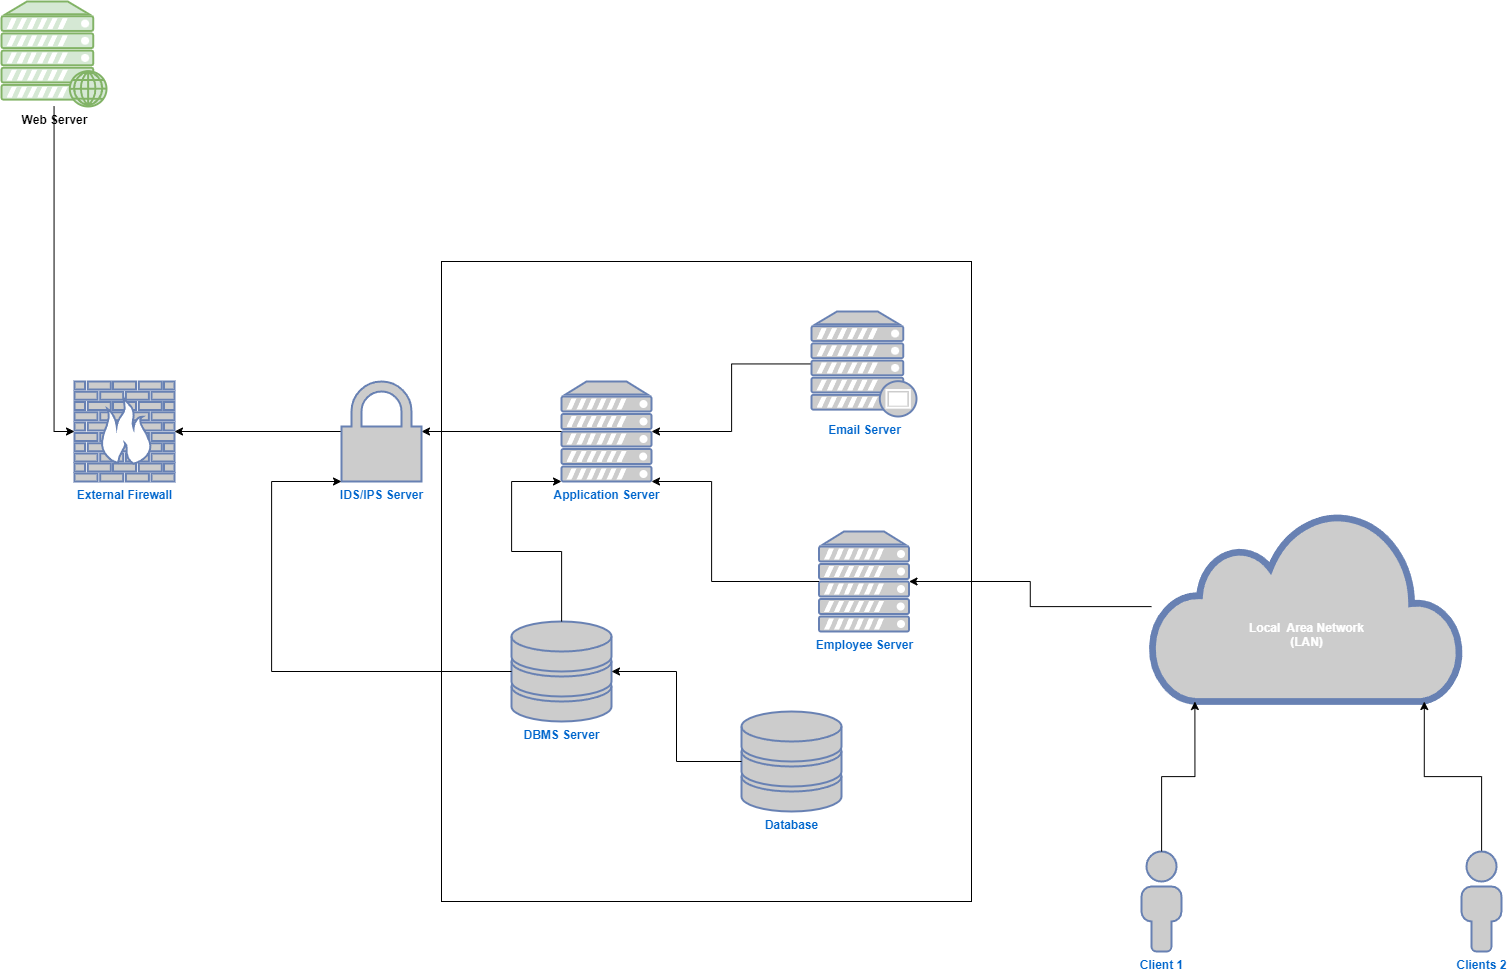

The diagram above was exported from draw.io. Its source (the exported page's mxGraphModel, read from the mxfile embedded in the PNG):
<mxGraphModel dx="2333" dy="1258" grid="1" gridSize="10" guides="1" tooltips="1" connect="1" arrows="1" fold="1" page="1" pageScale="1" pageWidth="827" pageHeight="1169" math="0" shadow="0">
  <root>
    <mxCell id="0" />
    <mxCell id="1" parent="0" />
    <mxCell id="rV-drAXEm-zxPsYc3tE--1" value="Web Server" style="verticalAlign=top;verticalLabelPosition=bottom;labelPosition=center;align=center;html=1;outlineConnect=0;fillColor=#d5e8d4;strokeColor=#82b366;gradientDirection=north;strokeWidth=2;shape=mxgraph.networks.web_server;fontStyle=1" vertex="1" parent="1">
      <mxGeometry x="70" y="60" width="105" height="105" as="geometry" />
    </mxCell>
    <mxCell id="rV-drAXEm-zxPsYc3tE--2" value="External Firewall" style="fontColor=#0066CC;verticalAlign=top;verticalLabelPosition=bottom;labelPosition=center;align=center;html=1;outlineConnect=0;fillColor=#CCCCCC;strokeColor=#6881B3;gradientColor=none;gradientDirection=north;strokeWidth=2;shape=mxgraph.networks.firewall;fontStyle=1" vertex="1" parent="1">
      <mxGeometry x="143" y="440" width="100" height="100" as="geometry" />
    </mxCell>
    <mxCell id="rV-drAXEm-zxPsYc3tE--3" style="edgeStyle=orthogonalEdgeStyle;rounded=0;orthogonalLoop=1;jettySize=auto;html=1;entryX=0;entryY=0.5;entryDx=0;entryDy=0;entryPerimeter=0;" edge="1" parent="1" source="rV-drAXEm-zxPsYc3tE--1" target="rV-drAXEm-zxPsYc3tE--2">
      <mxGeometry relative="1" as="geometry" />
    </mxCell>
    <mxCell id="rV-drAXEm-zxPsYc3tE--4" value="" style="rounded=0;whiteSpace=wrap;html=1;labelBackgroundColor=#009900;" vertex="1" parent="1">
      <mxGeometry x="510" y="320" width="530" height="640" as="geometry" />
    </mxCell>
    <mxCell id="rV-drAXEm-zxPsYc3tE--7" style="edgeStyle=orthogonalEdgeStyle;rounded=0;orthogonalLoop=1;jettySize=auto;html=1;" edge="1" parent="1" source="rV-drAXEm-zxPsYc3tE--25" target="rV-drAXEm-zxPsYc3tE--2">
      <mxGeometry relative="1" as="geometry" />
    </mxCell>
    <mxCell id="rV-drAXEm-zxPsYc3tE--6" value="Application Server" style="fontColor=#0066CC;verticalAlign=top;verticalLabelPosition=bottom;labelPosition=center;align=center;html=1;outlineConnect=0;fillColor=#CCCCCC;strokeColor=#6881B3;gradientColor=none;gradientDirection=north;strokeWidth=2;shape=mxgraph.networks.server;fontStyle=1" vertex="1" parent="1">
      <mxGeometry x="630" y="440" width="90" height="100" as="geometry" />
    </mxCell>
    <mxCell id="rV-drAXEm-zxPsYc3tE--14" style="edgeStyle=orthogonalEdgeStyle;rounded=0;orthogonalLoop=1;jettySize=auto;html=1;" edge="1" parent="1" source="rV-drAXEm-zxPsYc3tE--17" target="rV-drAXEm-zxPsYc3tE--6">
      <mxGeometry relative="1" as="geometry">
        <mxPoint x="970" y="327.55555555555543" as="sourcePoint" />
      </mxGeometry>
    </mxCell>
    <mxCell id="rV-drAXEm-zxPsYc3tE--11" value="Employee Server" style="fontColor=#0066CC;verticalAlign=top;verticalLabelPosition=bottom;labelPosition=center;align=center;html=1;outlineConnect=0;fillColor=#CCCCCC;strokeColor=#6881B3;gradientColor=none;gradientDirection=north;strokeWidth=2;shape=mxgraph.networks.server;fontStyle=1" vertex="1" parent="1">
      <mxGeometry x="887.5" y="590" width="90" height="100" as="geometry" />
    </mxCell>
    <mxCell id="rV-drAXEm-zxPsYc3tE--12" value="&lt;br&gt;&lt;br&gt;&lt;br&gt;&lt;br&gt;Local&amp;nbsp; Area Network&lt;br&gt;(LAN)" style="html=1;outlineConnect=0;fillColor=#CCCCCC;strokeColor=#6881B3;gradientColor=none;gradientDirection=north;strokeWidth=2;shape=mxgraph.networks.cloud;fontColor=#ffffff;fontStyle=1" vertex="1" parent="1">
      <mxGeometry x="1220" y="570" width="310" height="190" as="geometry" />
    </mxCell>
    <mxCell id="rV-drAXEm-zxPsYc3tE--17" value="Email Server" style="fontColor=#0066CC;verticalAlign=top;verticalLabelPosition=bottom;labelPosition=center;align=center;html=1;outlineConnect=0;fillColor=#CCCCCC;strokeColor=#6881B3;gradientColor=none;gradientDirection=north;strokeWidth=2;shape=mxgraph.networks.proxy_server;fontStyle=1" vertex="1" parent="1">
      <mxGeometry x="880" y="370" width="105" height="105" as="geometry" />
    </mxCell>
    <mxCell id="rV-drAXEm-zxPsYc3tE--21" style="edgeStyle=orthogonalEdgeStyle;rounded=0;orthogonalLoop=1;jettySize=auto;html=1;entryX=0.88;entryY=1;entryDx=0;entryDy=0;entryPerimeter=0;" edge="1" parent="1" source="rV-drAXEm-zxPsYc3tE--18" target="rV-drAXEm-zxPsYc3tE--12">
      <mxGeometry relative="1" as="geometry" />
    </mxCell>
    <mxCell id="rV-drAXEm-zxPsYc3tE--18" value="Clients 2" style="fontColor=#0066CC;verticalAlign=top;verticalLabelPosition=bottom;labelPosition=center;align=center;html=1;outlineConnect=0;fillColor=#CCCCCC;strokeColor=#6881B3;gradientColor=none;gradientDirection=north;strokeWidth=2;shape=mxgraph.networks.user_male;fontStyle=1;labelBackgroundColor=default;" vertex="1" parent="1">
      <mxGeometry x="1530" y="910" width="40" height="100" as="geometry" />
    </mxCell>
    <mxCell id="rV-drAXEm-zxPsYc3tE--23" style="edgeStyle=orthogonalEdgeStyle;rounded=0;orthogonalLoop=1;jettySize=auto;html=1;" edge="1" parent="1" source="rV-drAXEm-zxPsYc3tE--11">
      <mxGeometry relative="1" as="geometry">
        <mxPoint x="720" y="540" as="targetPoint" />
        <Array as="points">
          <mxPoint x="780" y="640" />
          <mxPoint x="780" y="540" />
        </Array>
      </mxGeometry>
    </mxCell>
    <mxCell id="rV-drAXEm-zxPsYc3tE--24" value="" style="edgeStyle=orthogonalEdgeStyle;rounded=0;orthogonalLoop=1;jettySize=auto;html=1;" edge="1" parent="1" source="rV-drAXEm-zxPsYc3tE--6" target="rV-drAXEm-zxPsYc3tE--25">
      <mxGeometry relative="1" as="geometry">
        <mxPoint x="620" y="495" as="sourcePoint" />
        <mxPoint x="390" y="495" as="targetPoint" />
      </mxGeometry>
    </mxCell>
    <mxCell id="rV-drAXEm-zxPsYc3tE--25" value="IDS/IPS Server" style="fontColor=#0066CC;verticalAlign=top;verticalLabelPosition=bottom;labelPosition=center;align=center;html=1;outlineConnect=0;fillColor=#CCCCCC;strokeColor=#6881B3;gradientColor=none;gradientDirection=north;strokeWidth=2;shape=mxgraph.networks.secured;fontStyle=1" vertex="1" parent="1">
      <mxGeometry x="410" y="440" width="80" height="100" as="geometry" />
    </mxCell>
    <mxCell id="rV-drAXEm-zxPsYc3tE--27" value="Client 1" style="fontColor=#0066CC;verticalAlign=top;verticalLabelPosition=bottom;labelPosition=center;align=center;html=1;outlineConnect=0;fillColor=#CCCCCC;strokeColor=#6881B3;gradientColor=none;gradientDirection=north;strokeWidth=2;shape=mxgraph.networks.user_male;fontStyle=1" vertex="1" parent="1">
      <mxGeometry x="1210" y="910" width="40" height="100" as="geometry" />
    </mxCell>
    <mxCell id="rV-drAXEm-zxPsYc3tE--31" style="edgeStyle=orthogonalEdgeStyle;rounded=0;orthogonalLoop=1;jettySize=auto;html=1;entryX=0.14;entryY=1;entryDx=0;entryDy=0;entryPerimeter=0;" edge="1" parent="1" source="rV-drAXEm-zxPsYc3tE--27" target="rV-drAXEm-zxPsYc3tE--12">
      <mxGeometry relative="1" as="geometry" />
    </mxCell>
    <mxCell id="rV-drAXEm-zxPsYc3tE--32" style="edgeStyle=orthogonalEdgeStyle;rounded=0;orthogonalLoop=1;jettySize=auto;html=1;entryX=1;entryY=0.5;entryDx=0;entryDy=0;entryPerimeter=0;" edge="1" parent="1" source="rV-drAXEm-zxPsYc3tE--12" target="rV-drAXEm-zxPsYc3tE--11">
      <mxGeometry relative="1" as="geometry" />
    </mxCell>
    <mxCell id="rV-drAXEm-zxPsYc3tE--33" value="DBMS Server" style="fontColor=#0066CC;verticalAlign=top;verticalLabelPosition=bottom;labelPosition=center;align=center;html=1;outlineConnect=0;fillColor=#CCCCCC;strokeColor=#6881B3;gradientColor=none;gradientDirection=north;strokeWidth=2;shape=mxgraph.networks.storage;fontStyle=1" vertex="1" parent="1">
      <mxGeometry x="580" y="680" width="100" height="100" as="geometry" />
    </mxCell>
    <mxCell id="rV-drAXEm-zxPsYc3tE--34" style="edgeStyle=orthogonalEdgeStyle;rounded=0;orthogonalLoop=1;jettySize=auto;html=1;entryX=0;entryY=1;entryDx=0;entryDy=0;entryPerimeter=0;" edge="1" parent="1" source="rV-drAXEm-zxPsYc3tE--33" target="rV-drAXEm-zxPsYc3tE--6">
      <mxGeometry relative="1" as="geometry">
        <Array as="points">
          <mxPoint x="630" y="610" />
          <mxPoint x="580" y="610" />
          <mxPoint x="580" y="540" />
        </Array>
      </mxGeometry>
    </mxCell>
    <mxCell id="rV-drAXEm-zxPsYc3tE--35" style="edgeStyle=orthogonalEdgeStyle;rounded=0;orthogonalLoop=1;jettySize=auto;html=1;entryX=0;entryY=1;entryDx=0;entryDy=0;entryPerimeter=0;" edge="1" parent="1" source="rV-drAXEm-zxPsYc3tE--33" target="rV-drAXEm-zxPsYc3tE--25">
      <mxGeometry relative="1" as="geometry">
        <Array as="points">
          <mxPoint x="340" y="730" />
          <mxPoint x="340" y="540" />
        </Array>
      </mxGeometry>
    </mxCell>
    <mxCell id="rV-drAXEm-zxPsYc3tE--36" value="Database" style="fontColor=#0066CC;verticalAlign=top;verticalLabelPosition=bottom;labelPosition=center;align=center;html=1;outlineConnect=0;fillColor=#CCCCCC;strokeColor=#6881B3;gradientColor=none;gradientDirection=north;strokeWidth=2;shape=mxgraph.networks.storage;fontStyle=1" vertex="1" parent="1">
      <mxGeometry x="810" y="770" width="100" height="100" as="geometry" />
    </mxCell>
    <mxCell id="rV-drAXEm-zxPsYc3tE--37" style="edgeStyle=orthogonalEdgeStyle;rounded=0;orthogonalLoop=1;jettySize=auto;html=1;" edge="1" parent="1" source="rV-drAXEm-zxPsYc3tE--36" target="rV-drAXEm-zxPsYc3tE--33">
      <mxGeometry relative="1" as="geometry" />
    </mxCell>
  </root>
</mxGraphModel>